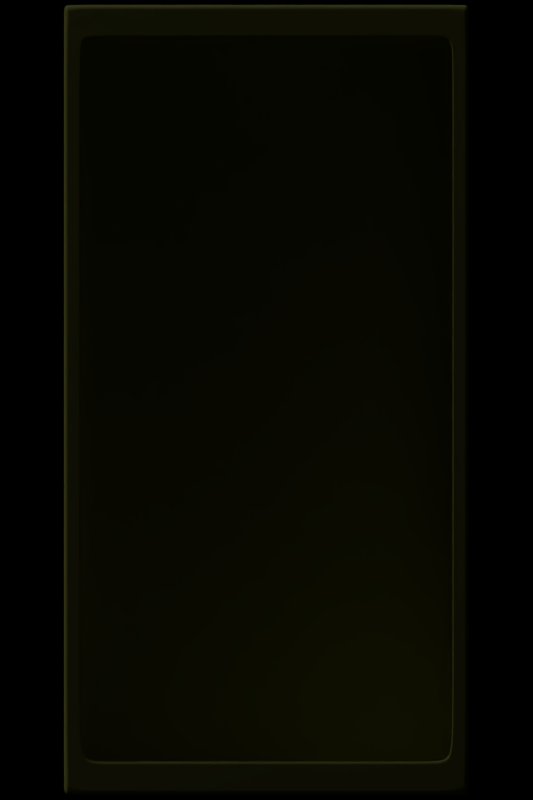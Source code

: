 # Source: grid-border.blend  (saved by Blender 2.62.0; exported with 4.5.12 LTS)
import bpy
from mathutils import Matrix  # noqa: F401  (used for matrix-valued properties, if any)

bpy.ops.wm.read_factory_settings(use_empty=True)
scene = bpy.context.scene
scene.name = 'Scene'

# ---- collections
col_collection_1 = bpy.data.collections.new('Collection 1'); scene.collection.children.link(col_collection_1)
col_collection_2 = bpy.data.collections.new('Collection 2'); scene.collection.children.link(col_collection_2)
col_collection_2.hide_render = True
col_collection_2.hide_viewport = True
col_collection_3 = bpy.data.collections.new('Collection 3'); scene.collection.children.link(col_collection_3)
col_collection_3.hide_render = True
col_collection_3.hide_viewport = True

# ---- materials (node trees are filled in below, after node groups)
mat_material_001 = bpy.data.materials.new('Material.001')
mat_material_001.alpha_threshold = 0.0
mat_material_001.use_transparent_shadow = False
mat_material_001.roughness = 0.5
mat_material_001.line_color = (0.0, 0.0, 0.0, 1.0)
mat_material = bpy.data.materials.new('Material')
mat_material.alpha_threshold = 0.0
mat_material.use_transparent_shadow = False
mat_material.preview_render_type = 'CUBE'
mat_material.diffuse_color = (0.9921, 1.0, 0.2657, 1.0)
mat_material.roughness = 0.5
mat_material.specular_intensity = 1.0
mat_material.line_color = (0.0, 0.0, 0.0, 1.0)

# ---- material node trees

# ---- world
world_world = bpy.data.worlds.new('World'); scene.world = world_world
world_world.color = (0.0, 0.0, 0.0)
world_world.use_sun_shadow = False
world_world.sun_shadow_jitter_overblur = 0.0
world_world.cycles.sampling_method = 'MANUAL'
world_world.cycles.sample_map_resolution = 256
world_world.light_settings.ao_factor = 0.5

# ---- cameras
cam_camera = bpy.data.cameras.new('Camera')
cam_camera.type = 'ORTHO'
cam_camera.clip_end = 100.0
cam_camera.lens = 35.0
cam_camera.sensor_width = 32.0
cam_camera.sensor_height = 18.0
cam_camera.ortho_scale = 7.314
cam_camera.dof.focus_distance = 0.0
cam_camera.dof.aperture_fstop = 128.0

# ---- lights
light_lamp = bpy.data.lights.new('Lamp', 'SUN')
light_lamp.transmission_factor = 0.0
light_lamp.cutoff_distance = 30.0
light_lamp.angle = 1.571
light_lamp.energy = 0.5
light_lamp.shadow_buffer_clip_start = 1.001
light_lamp.shadow_soft_size = 1.0
light_lamp.shadow_cascade_max_distance = 1000.0
light_lamp.cycles.use_multiple_importance_sampling = False

# ---- meshes
me_plane = bpy.data.meshes.new('Plane')
me_plane.from_pydata([(1.0, 1.0, 0.0), (1.0, -1.0, 0.0), (-1.0, -1.0, 0.0), (-1.0, 1.0, 0.0)], [], [(0, 3, 2, 1)])
me_plane.materials.append(mat_material_001)
me_plane.use_remesh_preserve_volume = False
me_plane.use_remesh_preserve_attributes = False
me_plane.use_mirror_vertex_groups = False
me_plane.update()
me_cube = bpy.data.meshes.new('Cube')
me_cube.from_pydata([(-0.9518, -1.0, -0.9733), (-0.9518, -1.0, -1.0), (-0.8926, -1.0, -0.8968), (-0.9518, -1.0, 0.9733), (-0.8926, -1.0, 0.8968), (-1.0, -1.0, -1.0), (-1.0, -1.0, -0.9733), (-0.7679, 1.0, -0.8068), (-0.7679, 1.0, -0.7852), (-0.9518, -1.0, 1.0), (-1.0, -1.0, 0.9733), (-0.8068, 1.0, -0.8068), (-0.8068, 1.0, -0.7852), (-0.7679, 1.0, 0.7852), (-0.7679, 1.0, 0.8068), (-1.0, -1.0, 1.0), (-0.8068, 1.0, 0.7852), (-0.8068, 1.0, 0.8068), (-0.8926, -0.02205, -0.8968), (-0.8926, -0.02205, 0.8968), (-0.8926, -0.02205, -0.8968), (-0.8926, -0.02205, 0.8528), (-0.8926, -1.0, -0.7526), (-0.8926, -1.0, 0.83), (-0.9518, -1.0, -0.7781), (-0.9518, -1.0, 0.8555), (-0.8068, 1.0, -0.2617), (-0.8068, 1.0, 0.2617), (-1.0, -1.0, -0.7781), (-1.0, -1.0, 0.8555), (-0.7679, 1.0, -0.8384), (-0.7679, 1.0, 0.2617), (-0.8098, -0.02205, 0.8968), (-0.6967, 1.0, 0.7852), (-0.8098, -0.02205, -0.8968), (-0.6967, 1.0, 0.8068), (-0.8636, -1.0, -1.0), (-0.8636, -1.0, 0.9733), (-0.6967, 1.0, -0.7852), (-0.8098, -1.0, 0.8968), (-0.8098, -1.0, -0.8968), (-0.8636, -1.0, 1.0), (-0.8636, -1.0, -0.9733), (-0.6967, 1.0, -0.8068), (-0.6967, 1.0, -0.6462), (-0.6967, 1.0, 0.2617), (-0.8098, -0.02205, -0.8968), (-0.8098, -0.02205, 0.8528), (-1.132e-06, -0.02205, 0.8968), (2.474e-06, 1.0, 0.7852), (-2.98e-07, -0.02205, -0.8968), (1.609e-06, 1.0, 0.8068), (-9.537e-07, -1.0, -1.0), (-1.967e-06, -1.0, 0.9733), (1.55e-06, 1.0, -0.7852), (5.96e-07, -1.0, 0.8968), (4.172e-07, -1.0, -0.8968), (-4.232e-06, -1.0, 1.0), (-1.639e-06, -1.0, -0.9733), (9.239e-07, 1.0, -0.8068), (2.146e-06, 1.0, -0.55), (2.146e-06, 1.0, 0.2617), (-3.278e-07, -0.02205, -0.8968), (-6.258e-07, -0.02205, 0.8528), (-0.8926, -0.2665, 0.8968), (-0.8926, -0.2665, -0.8968), (-0.8926, -0.2665, -0.8608), (-0.8926, -0.2665, 0.8471), (-0.8098, -0.2665, -0.8968), (-0.8098, -0.2665, 0.8968), (-1.192e-07, -0.2665, -0.8968), (-7.004e-07, -0.2665, 0.8968), (-0.8926, -1.0, 0.8968), (-0.8926, -1.0, -0.8968), (-0.8926, -1.0, -0.7526), (-0.8926, -1.0, 0.83), (-0.8098, -1.0, -0.8968), (-0.8098, -1.0, 0.8968), (4.172e-07, -1.0, -0.8968), (5.96e-07, -1.0, 0.8968)], [], [(0, 6, 5, 1), (9, 15, 10, 3), (16, 17, 14, 13), (11, 12, 8, 7), (6, 12, 11, 5), (17, 16, 10, 15), (11, 7, 1, 5), (17, 15, 9, 14), (10, 29, 25, 3), (29, 28, 24, 25), (0, 24, 28, 6), (12, 26, 30, 8), (26, 27, 31, 30), (27, 16, 13, 31), (16, 27, 29, 10), (27, 26, 28, 29), (26, 12, 6, 28), (3, 25, 23, 4), (25, 24, 22, 23), (24, 0, 2, 22), (42, 0, 1, 36), (37, 3, 4, 39), (0, 42, 40, 2), (41, 9, 3, 37), (14, 35, 33, 13), (43, 7, 8, 38), (36, 1, 7, 43), (35, 14, 9, 41), (30, 44, 38, 8), (31, 45, 44, 30), (13, 33, 45, 31), (46, 20, 18, 34), (47, 21, 20, 46), (32, 19, 21, 47), (36, 52, 58, 42), (53, 37, 39, 55), (42, 58, 56, 40), (57, 41, 37, 53), (35, 51, 49, 33), (59, 43, 38, 54), (52, 36, 43, 59), (51, 35, 41, 57), (44, 60, 54, 38), (45, 61, 60, 44), (33, 49, 61, 45), (62, 46, 34, 50), (63, 47, 46, 62), (48, 32, 47, 63), (20, 66, 65, 18), (21, 67, 66, 20), (19, 64, 67, 21), (68, 34, 18, 65), (32, 69, 64, 19), (70, 50, 34, 68), (48, 71, 69, 32), (66, 74, 73, 65), (74, 22, 2, 73), (67, 75, 74, 66), (75, 23, 22, 74), (64, 72, 75, 67), (72, 4, 23, 75), (40, 76, 73, 2), (76, 68, 65, 73), (69, 77, 72, 64), (77, 39, 4, 72), (56, 78, 76, 40), (78, 70, 68, 76), (71, 79, 77, 69), (79, 55, 39, 77)])
me_cube.polygons.foreach_set('use_smooth', [True] * 69)
me_cube.materials.append(mat_material)
me_cube.use_remesh_preserve_volume = False
me_cube.use_remesh_preserve_attributes = False
me_cube.use_mirror_vertex_groups = False
me_cube.update()
me_cube_001 = bpy.data.meshes.new('Cube.001')
me_cube_001.from_pydata([(1.0, 1.0, -1.0), (1.0, -1.0, -1.0), (-1.0, -1.0, -1.0), (-1.0, 1.0, -1.0), (1.0, 1.0, 1.0), (1.0, -1.0, 1.0), (-1.0, -1.0, 1.0), (-1.0, 1.0, 1.0)], [], [(0, 1, 2, 3), (4, 7, 6, 5), (0, 4, 5, 1), (1, 5, 6, 2), (2, 6, 7, 3), (4, 0, 3, 7)])
me_cube_001.polygons.foreach_set('use_smooth', [True] * 6)
me_cube_001.use_remesh_preserve_volume = False
me_cube_001.use_remesh_preserve_attributes = False
me_cube_001.use_mirror_vertex_groups = False
me_cube_001.update()

# ---- objects
ob_plane = bpy.data.objects.new('Plane', me_plane)
ob_cube = bpy.data.objects.new('Cube', me_cube)
ob_lamp = bpy.data.objects.new('Lamp', light_lamp)
ob_camera = bpy.data.objects.new('Camera', cam_camera)
ob_grid = bpy.data.objects.new('grid', me_cube_001)

# ---- transforms, parenting, visibility, modifiers, constraints
ob_plane.location = (0.0, -9.046, 0.0)
ob_plane.rotation_euler = (1.571, -0.0, 0.0)
ob_plane.scale = (37.3, 37.3, 37.3)
ob_plane.hide_viewport = True
ob_plane.hide_select = True
ob_plane.lineart.crease_threshold = 0.0
ob_cube.location = (1.062, 1.99, -1.383)
ob_cube.scale = (1.905, 1.653, 3.684)
ob_cube.lock_rotations_4d = False
ob_cube.empty_display_type = 'ARROWS'
ob_cube.lineart.crease_threshold = 0.0
_m = ob_cube.modifiers.new('Subsurf', 'SUBSURF')
_m.uv_smooth = 'PRESERVE_CORNERS'
_m.levels = 5
_m.render_levels = 6
_m.show_only_control_edges = False
_m = ob_cube.modifiers.new('Mirror', 'MIRROR')
ob_lamp.location = (-9.026, -7.746, 11.78)
ob_lamp.rotation_euler = (-0.8376, 0.3614, 2.656)
ob_lamp.scale = (1.461, 1.46, 1.46)
ob_lamp.lock_rotations_4d = False
ob_lamp.empty_display_type = 'ARROWS'
ob_lamp.color = (0.0, 0.0, 0.0, 0.0)
ob_lamp.lineart.crease_threshold = 0.0
ob_camera.location = (1.062, -7.473, -1.383)
ob_camera.rotation_euler = (1.571, 0.0, 0.0)
ob_camera.scale = (1.461, 1.46, 1.46)
ob_camera.lock_rotations_4d = False
ob_camera.empty_display_type = 'ARROWS'
ob_camera.color = (0.0, 0.0, 0.0, 0.0)
ob_camera.display_type = 'WIRE'
ob_camera.lineart.crease_threshold = 0.0
ob_grid.location = (0.0, -0.592, 0.0)
ob_grid.scale = (1.076, -0.5425, 2.345)
ob_grid.lineart.crease_threshold = 0.0

# ---- collection membership
col_collection_1.objects.link(ob_plane)
col_collection_1.objects.link(ob_cube)
col_collection_1.objects.link(ob_lamp)
col_collection_1.objects.link(ob_camera)
col_collection_2.objects.link(ob_grid)
col_collection_2.objects.link(ob_cube)
col_collection_3.objects.link(ob_cube)

# ---- scene / render settings (as saved in the file)
scene.camera = ob_camera
scene.frame_start = 1; scene.frame_end = 250; scene.frame_set(2)
scene.render.engine = 'BLENDER_EEVEE_NEXT'
scene.render.image_settings.file_format = 'BMP'
scene.render.image_settings.color_mode = 'RGB'
scene.render.image_settings.compression = 90
scene.render.resolution_x = 512
scene.render.resolution_y = 768
scene.render.dither_intensity = 0.0
scene.render.bake_margin = 2
scene.render.bake_bias = 0.0
scene.cycles.use_denoising = False
scene.cycles.samples = 10
scene.cycles.sampling_pattern = 'TABULATED_SOBOL'
scene.cycles.light_sampling_threshold = 0.0
scene.cycles.use_adaptive_sampling = False
scene.cycles.use_light_tree = False
scene.cycles.blur_glossy = 0.0
scene.cycles.volume_bounces = 1
scene.cycles.pixel_filter_type = 'GAUSSIAN'
scene.cycles.sample_clamp_indirect = 0.0
scene.view_settings.view_transform = 'Standard'
bpy.context.view_layer.update()
